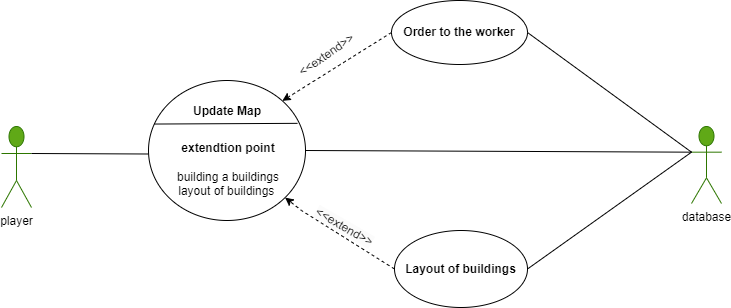

The diagram above was exported from draw.io. Its source (the exported page's mxGraphModel, read from the mxfile embedded in the PNG):
<mxGraphModel dx="1050" dy="557" grid="1" gridSize="10" guides="1" tooltips="1" connect="1" arrows="1" fold="1" page="1" pageScale="1" pageWidth="850" pageHeight="1100" math="0" shadow="0">
  <root>
    <mxCell id="0" />
    <mxCell id="1" parent="0" />
    <mxCell id="iuOLYy71xTYsvl7eRUu6-1" value="&lt;font color=&quot;#000000&quot;&gt;player&lt;/font&gt;&lt;div&gt;&lt;br&gt;&lt;/div&gt;" style="shape=umlActor;verticalLabelPosition=bottom;verticalAlign=top;html=1;outlineConnect=0;fillColor=#60a917;strokeColor=#2D7600;fontColor=#ffffff;" parent="1" vertex="1">
      <mxGeometry x="90" y="306" width="30" height="81" as="geometry" />
    </mxCell>
    <mxCell id="iuOLYy71xTYsvl7eRUu6-6" value="&lt;b&gt;Order to the worker&lt;/b&gt;" style="ellipse;whiteSpace=wrap;html=1;" parent="1" vertex="1">
      <mxGeometry x="480" y="180" width="136" height="64" as="geometry" />
    </mxCell>
    <mxCell id="iuOLYy71xTYsvl7eRUu6-19" value="&lt;b&gt;Layout of buildings&lt;/b&gt;" style="ellipse;whiteSpace=wrap;html=1;" parent="1" vertex="1">
      <mxGeometry x="483" y="410" width="133" height="77" as="geometry" />
    </mxCell>
    <mxCell id="iuOLYy71xTYsvl7eRUu6-21" value="" style="endArrow=none;html=1;rounded=0;entryX=0;entryY=0;entryDx=0;entryDy=0;exitX=1;exitY=0.3333333333333333;exitDx=0;exitDy=0;exitPerimeter=0;" parent="1" source="iuOLYy71xTYsvl7eRUu6-1" target="RNNill1G-EjYk2PF1EWe-33" edge="1">
      <mxGeometry width="50" height="50" relative="1" as="geometry">
        <mxPoint x="230" y="355" as="sourcePoint" />
        <mxPoint x="280" y="305" as="targetPoint" />
      </mxGeometry>
    </mxCell>
    <mxCell id="RNNill1G-EjYk2PF1EWe-11" value="&lt;div&gt;&lt;font color=&quot;#000000&quot;&gt;database&lt;/font&gt;&lt;/div&gt;" style="shape=umlActor;verticalLabelPosition=bottom;verticalAlign=top;html=1;outlineConnect=0;fillColor=#60a917;strokeColor=#2D7600;fontColor=#ffffff;" parent="1" vertex="1">
      <mxGeometry x="780" y="306" width="30" height="77" as="geometry" />
    </mxCell>
    <mxCell id="RNNill1G-EjYk2PF1EWe-18" value="" style="endArrow=none;html=1;rounded=0;exitX=1;exitY=0.5;exitDx=0;exitDy=0;entryX=0;entryY=0.3333333333333333;entryDx=0;entryDy=0;entryPerimeter=0;" parent="1" source="iuOLYy71xTYsvl7eRUu6-6" target="RNNill1G-EjYk2PF1EWe-11" edge="1">
      <mxGeometry width="50" height="50" relative="1" as="geometry">
        <mxPoint x="546" y="170" as="sourcePoint" />
        <mxPoint x="596" y="120" as="targetPoint" />
      </mxGeometry>
    </mxCell>
    <mxCell id="RNNill1G-EjYk2PF1EWe-19" value="" style="endArrow=none;html=1;rounded=0;exitX=1;exitY=0.5;exitDx=0;exitDy=0;entryX=0;entryY=0.3333333333333333;entryDx=0;entryDy=0;entryPerimeter=0;" parent="1" source="iuOLYy71xTYsvl7eRUu6-19" target="RNNill1G-EjYk2PF1EWe-11" edge="1">
      <mxGeometry width="50" height="50" relative="1" as="geometry">
        <mxPoint x="530" y="560" as="sourcePoint" />
        <mxPoint x="750" y="340" as="targetPoint" />
      </mxGeometry>
    </mxCell>
    <mxCell id="RNNill1G-EjYk2PF1EWe-21" value="" style="ellipse;whiteSpace=wrap;html=1;" parent="1" vertex="1">
      <mxGeometry x="237" y="260" width="157" height="140" as="geometry" />
    </mxCell>
    <mxCell id="RNNill1G-EjYk2PF1EWe-22" value="" style="endArrow=classic;html=1;rounded=0;entryX=1;entryY=0;entryDx=0;entryDy=0;dashed=1;exitX=0;exitY=0.5;exitDx=0;exitDy=0;" parent="1" source="iuOLYy71xTYsvl7eRUu6-6" target="RNNill1G-EjYk2PF1EWe-21" edge="1">
      <mxGeometry width="50" height="50" relative="1" as="geometry">
        <mxPoint x="490" y="230" as="sourcePoint" />
        <mxPoint x="540" y="180" as="targetPoint" />
      </mxGeometry>
    </mxCell>
    <mxCell id="RNNill1G-EjYk2PF1EWe-25" value="&amp;lt;&amp;lt;extend&amp;gt;&amp;gt;" style="text;html=1;align=center;verticalAlign=middle;resizable=0;points=[];autosize=1;strokeColor=none;fillColor=none;rotation=-35;" parent="1" vertex="1">
      <mxGeometry x="370" y="220" width="90" height="30" as="geometry" />
    </mxCell>
    <mxCell id="RNNill1G-EjYk2PF1EWe-26" value="" style="endArrow=classic;html=1;rounded=0;dashed=1;exitX=0;exitY=0.5;exitDx=0;exitDy=0;" parent="1" source="iuOLYy71xTYsvl7eRUu6-19" target="RNNill1G-EjYk2PF1EWe-21" edge="1">
      <mxGeometry width="50" height="50" relative="1" as="geometry">
        <mxPoint x="509" y="340" as="sourcePoint" />
        <mxPoint x="430" y="429" as="targetPoint" />
        <Array as="points">
          <mxPoint x="390" y="390" />
        </Array>
      </mxGeometry>
    </mxCell>
    <mxCell id="RNNill1G-EjYk2PF1EWe-27" value="&lt;span style=&quot;color: rgb(0, 0, 0); font-family: Helvetica; font-size: 12px; font-style: normal; font-variant-ligatures: normal; font-variant-caps: normal; font-weight: 400; letter-spacing: normal; orphans: 2; text-align: center; text-indent: 0px; text-transform: none; widows: 2; word-spacing: 0px; -webkit-text-stroke-width: 0px; white-space: nowrap; background-color: rgb(251, 251, 251); text-decoration-thickness: initial; text-decoration-style: initial; text-decoration-color: initial; display: inline !important; float: none;&quot;&gt;&amp;lt;&amp;lt;extend&amp;gt;&amp;gt;&lt;/span&gt;" style="text;whiteSpace=wrap;html=1;rotation=30;" parent="1" vertex="1">
      <mxGeometry x="397" y="400" width="98" height="30" as="geometry" />
    </mxCell>
    <mxCell id="RNNill1G-EjYk2PF1EWe-30" value="" style="endArrow=none;html=1;rounded=0;exitX=1;exitY=0.5;exitDx=0;exitDy=0;entryX=0;entryY=0.3333333333333333;entryDx=0;entryDy=0;entryPerimeter=0;" parent="1" source="RNNill1G-EjYk2PF1EWe-21" target="RNNill1G-EjYk2PF1EWe-11" edge="1">
      <mxGeometry width="50" height="50" relative="1" as="geometry">
        <mxPoint x="410" y="320" as="sourcePoint" />
        <mxPoint x="460" y="270" as="targetPoint" />
      </mxGeometry>
    </mxCell>
    <mxCell id="RNNill1G-EjYk2PF1EWe-31" value="&lt;b&gt;Update Map&lt;/b&gt;" style="text;strokeColor=none;align=center;fillColor=none;html=1;verticalAlign=middle;whiteSpace=wrap;rounded=0;" parent="1" vertex="1">
      <mxGeometry x="274.75" y="276" width="81.5" height="30" as="geometry" />
    </mxCell>
    <mxCell id="RNNill1G-EjYk2PF1EWe-32" value="" style="endArrow=none;html=1;rounded=0;entryX=0.949;entryY=0.306;entryDx=0;entryDy=0;entryPerimeter=0;exitX=0.036;exitY=0.311;exitDx=0;exitDy=0;exitPerimeter=0;" parent="1" source="RNNill1G-EjYk2PF1EWe-21" target="RNNill1G-EjYk2PF1EWe-21" edge="1">
      <mxGeometry width="50" height="50" relative="1" as="geometry">
        <mxPoint x="250" y="320" as="sourcePoint" />
        <mxPoint x="300" y="270" as="targetPoint" />
      </mxGeometry>
    </mxCell>
    <mxCell id="RNNill1G-EjYk2PF1EWe-33" value="&lt;b&gt;extendtion point&lt;/b&gt;&lt;div&gt;&lt;br&gt;&lt;div&gt;building a buildings&lt;/div&gt;&lt;div&gt;layout of buildings&amp;nbsp;&lt;/div&gt;&lt;/div&gt;" style="text;strokeColor=none;align=center;fillColor=none;html=1;verticalAlign=middle;whiteSpace=wrap;rounded=0;" parent="1" vertex="1">
      <mxGeometry x="237" y="333.5" width="160" height="30" as="geometry" />
    </mxCell>
  </root>
</mxGraphModel>